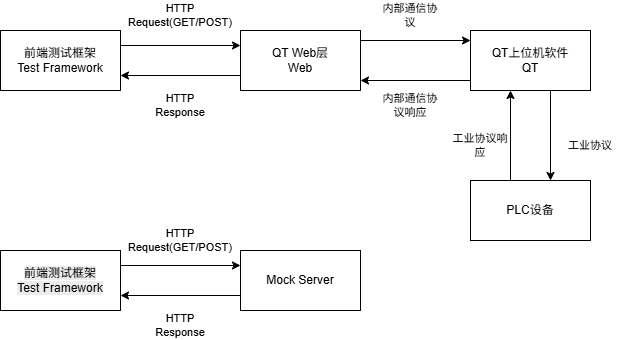

The diagram above was exported from draw.io. Its source (the exported page's mxGraphModel, read from the mxfile embedded in the PNG):
<mxGraphModel dx="1554" dy="823" grid="1" gridSize="10" guides="1" tooltips="1" connect="1" arrows="1" fold="1" page="1" pageScale="1" pageWidth="827" pageHeight="1169" math="0" shadow="0">
  <root>
    <mxCell id="0" />
    <mxCell id="1" parent="0" />
    <mxCell id="xB3wegvZuHatcDiHSjp0-5" edge="1" parent="1" source="geTy8xB-ySJHzc4PKjoI-1" style="edgeStyle=orthogonalEdgeStyle;rounded=0;orthogonalLoop=1;jettySize=auto;html=1;exitX=1;exitY=0.25;exitDx=0;exitDy=0;entryX=0;entryY=0.25;entryDx=0;entryDy=0;" target="xB3wegvZuHatcDiHSjp0-1">
      <mxGeometry relative="1" as="geometry" />
    </mxCell>
    <mxCell id="geTy8xB-ySJHzc4PKjoI-1" parent="1" style="rounded=0;whiteSpace=wrap;html=1;" value="前端测试框架&lt;div&gt;Test Framework&lt;/div&gt;" vertex="1">
      <mxGeometry height="60" width="120" x="40" y="390" as="geometry" />
    </mxCell>
    <mxCell id="xB3wegvZuHatcDiHSjp0-8" edge="1" parent="1" source="xB3wegvZuHatcDiHSjp0-1" style="edgeStyle=orthogonalEdgeStyle;rounded=0;orthogonalLoop=1;jettySize=auto;html=1;exitX=0;exitY=0.75;exitDx=0;exitDy=0;entryX=1;entryY=0.75;entryDx=0;entryDy=0;" target="geTy8xB-ySJHzc4PKjoI-1">
      <mxGeometry relative="1" as="geometry" />
    </mxCell>
    <mxCell id="xB3wegvZuHatcDiHSjp0-1" parent="1" style="rounded=0;whiteSpace=wrap;html=1;" value="QT Web层&lt;div&gt;Web&lt;/div&gt;" vertex="1">
      <mxGeometry height="60" width="120" x="280" y="390" as="geometry" />
    </mxCell>
    <mxCell id="xB3wegvZuHatcDiHSjp0-13" edge="1" parent="1" style="edgeStyle=none;shape=connector;rounded=0;orthogonalLoop=1;jettySize=auto;html=1;exitX=0.5;exitY=1;exitDx=0;exitDy=0;entryX=0.5;entryY=0;entryDx=0;entryDy=0;strokeColor=default;align=center;verticalAlign=middle;fontFamily=Helvetica;fontSize=11;fontColor=default;labelBackgroundColor=default;endArrow=classic;">
      <mxGeometry relative="1" as="geometry">
        <mxPoint x="590" y="450" as="sourcePoint" />
        <mxPoint x="590" y="540" as="targetPoint" />
      </mxGeometry>
    </mxCell>
    <mxCell id="xB3wegvZuHatcDiHSjp0-2" parent="1" style="rounded=0;whiteSpace=wrap;html=1;" value="QT上位机软件&lt;div&gt;QT&lt;/div&gt;" vertex="1">
      <mxGeometry height="60" width="120" x="510" y="390" as="geometry" />
    </mxCell>
    <mxCell id="xB3wegvZuHatcDiHSjp0-3" parent="1" style="rounded=0;whiteSpace=wrap;html=1;" value="PLC设备" vertex="1">
      <mxGeometry height="60" width="120" x="510" y="540" as="geometry" />
    </mxCell>
    <mxCell id="xB3wegvZuHatcDiHSjp0-9" edge="1" parent="1" style="endArrow=classic;html=1;rounded=0;exitX=0;exitY=0.25;exitDx=0;exitDy=0;" value="">
      <mxGeometry height="50" relative="1" width="50" as="geometry">
        <mxPoint x="510" y="440" as="sourcePoint" />
        <mxPoint x="400" y="440" as="targetPoint" />
      </mxGeometry>
    </mxCell>
    <mxCell id="xB3wegvZuHatcDiHSjp0-12" edge="1" parent="1" source="xB3wegvZuHatcDiHSjp0-1" style="endArrow=classic;html=1;rounded=0;strokeColor=default;align=center;verticalAlign=middle;fontFamily=Helvetica;fontSize=11;fontColor=default;labelBackgroundColor=default;exitX=1;exitY=0.167;exitDx=0;exitDy=0;entryX=-0.023;entryY=0.133;entryDx=0;entryDy=0;entryPerimeter=0;exitPerimeter=0;" value="">
      <mxGeometry height="50" relative="1" width="50" as="geometry">
        <mxPoint x="414.00000000000006" y="400.8399999999999" as="sourcePoint" />
        <mxPoint x="510.04" y="400" as="targetPoint" />
      </mxGeometry>
    </mxCell>
    <mxCell id="xB3wegvZuHatcDiHSjp0-14" parent="1" style="text;html=1;whiteSpace=wrap;strokeColor=none;fillColor=none;align=center;verticalAlign=middle;rounded=0;fontFamily=Helvetica;fontSize=11;fontColor=default;labelBackgroundColor=default;" value="HTTP Request(GET/POST)" vertex="1">
      <mxGeometry height="30" width="60" x="190" y="360" as="geometry" />
    </mxCell>
    <mxCell id="xB3wegvZuHatcDiHSjp0-15" parent="1" style="text;html=1;whiteSpace=wrap;strokeColor=none;fillColor=none;align=center;verticalAlign=middle;rounded=0;fontFamily=Helvetica;fontSize=11;fontColor=default;labelBackgroundColor=default;" value="HTTP Response" vertex="1">
      <mxGeometry height="30" width="60" x="190" y="450" as="geometry" />
    </mxCell>
    <mxCell id="xB3wegvZuHatcDiHSjp0-16" parent="1" style="text;html=1;whiteSpace=wrap;strokeColor=none;fillColor=none;align=center;verticalAlign=middle;rounded=0;fontFamily=Helvetica;fontSize=11;fontColor=default;labelBackgroundColor=default;" value="内部通信协议" vertex="1">
      <mxGeometry height="30" width="60" x="420" y="360" as="geometry" />
    </mxCell>
    <mxCell id="xB3wegvZuHatcDiHSjp0-17" parent="1" style="text;html=1;whiteSpace=wrap;strokeColor=none;fillColor=none;align=center;verticalAlign=middle;rounded=0;fontFamily=Helvetica;fontSize=11;fontColor=default;labelBackgroundColor=default;" value="内部通信协议响应" vertex="1">
      <mxGeometry height="30" width="60" x="420" y="450" as="geometry" />
    </mxCell>
    <mxCell id="xB3wegvZuHatcDiHSjp0-19" parent="1" style="text;html=1;whiteSpace=wrap;strokeColor=none;fillColor=none;align=center;verticalAlign=middle;rounded=0;fontFamily=Helvetica;fontSize=11;fontColor=default;labelBackgroundColor=default;" value="工业协议" vertex="1">
      <mxGeometry height="30" width="60" x="600" y="490" as="geometry" />
    </mxCell>
    <mxCell id="xB3wegvZuHatcDiHSjp0-21" edge="1" parent="1" style="endArrow=classic;html=1;rounded=0;strokeColor=default;align=center;verticalAlign=middle;fontFamily=Helvetica;fontSize=11;fontColor=default;labelBackgroundColor=default;" value="">
      <mxGeometry height="50" relative="1" width="50" as="geometry">
        <mxPoint x="550" y="540" as="sourcePoint" />
        <mxPoint x="550" y="450" as="targetPoint" />
      </mxGeometry>
    </mxCell>
    <mxCell id="xB3wegvZuHatcDiHSjp0-25" parent="1" style="text;html=1;whiteSpace=wrap;strokeColor=none;fillColor=none;align=center;verticalAlign=middle;rounded=0;fontFamily=Helvetica;fontSize=11;fontColor=default;labelBackgroundColor=default;" value="工业协议响应" vertex="1">
      <mxGeometry height="30" width="60" x="490" y="490" as="geometry" />
    </mxCell>
    <mxCell id="xB3wegvZuHatcDiHSjp0-29" parent="1" style="rounded=0;whiteSpace=wrap;html=1;fontFamily=Helvetica;fontSize=11;fontColor=default;labelBackgroundColor=default;" value="&lt;span style=&quot;font-size: 12px; background-color: rgb(236, 236, 236);&quot;&gt;前端测试框架&lt;/span&gt;&lt;div style=&quot;font-size: 12px; background-color: rgb(236, 236, 236);&quot;&gt;Test Framework&lt;/div&gt;" vertex="1">
      <mxGeometry height="60" width="120" x="40" y="610" as="geometry" />
    </mxCell>
    <mxCell id="xB3wegvZuHatcDiHSjp0-30" parent="1" style="rounded=0;whiteSpace=wrap;html=1;" value="Mock Server" vertex="1">
      <mxGeometry height="60" width="120" x="280" y="610" as="geometry" />
    </mxCell>
    <mxCell id="xB3wegvZuHatcDiHSjp0-31" parent="1" style="text;html=1;whiteSpace=wrap;strokeColor=none;fillColor=none;align=center;verticalAlign=middle;rounded=0;fontFamily=Helvetica;fontSize=11;fontColor=default;labelBackgroundColor=default;" value="HTTP Request(GET/POST)" vertex="1">
      <mxGeometry height="30" width="60" x="190" y="585" as="geometry" />
    </mxCell>
    <mxCell id="xB3wegvZuHatcDiHSjp0-32" parent="1" style="text;html=1;whiteSpace=wrap;strokeColor=none;fillColor=none;align=center;verticalAlign=middle;rounded=0;fontFamily=Helvetica;fontSize=11;fontColor=default;labelBackgroundColor=default;" value="HTTP Response" vertex="1">
      <mxGeometry height="30" width="60" x="190" y="670" as="geometry" />
    </mxCell>
    <mxCell id="xB3wegvZuHatcDiHSjp0-33" edge="1" parent="1" style="endArrow=classic;html=1;rounded=0;strokeColor=default;align=center;verticalAlign=middle;fontFamily=Helvetica;fontSize=11;fontColor=default;labelBackgroundColor=default;entryX=0;entryY=0.25;entryDx=0;entryDy=0;" target="xB3wegvZuHatcDiHSjp0-30" value="">
      <mxGeometry height="50" relative="1" width="50" as="geometry">
        <mxPoint x="160" y="625" as="sourcePoint" />
        <mxPoint x="210" y="575" as="targetPoint" />
      </mxGeometry>
    </mxCell>
    <mxCell id="xB3wegvZuHatcDiHSjp0-34" edge="1" parent="1" source="xB3wegvZuHatcDiHSjp0-30" style="endArrow=classic;html=1;rounded=0;strokeColor=default;align=center;verticalAlign=middle;fontFamily=Helvetica;fontSize=11;fontColor=default;labelBackgroundColor=default;entryX=1;entryY=0.75;entryDx=0;entryDy=0;exitX=0;exitY=0.75;exitDx=0;exitDy=0;" target="xB3wegvZuHatcDiHSjp0-29" value="">
      <mxGeometry height="50" relative="1" width="50" as="geometry">
        <mxPoint x="280" y="660" as="sourcePoint" />
        <mxPoint x="230" y="710" as="targetPoint" />
      </mxGeometry>
    </mxCell>
  </root>
</mxGraphModel>